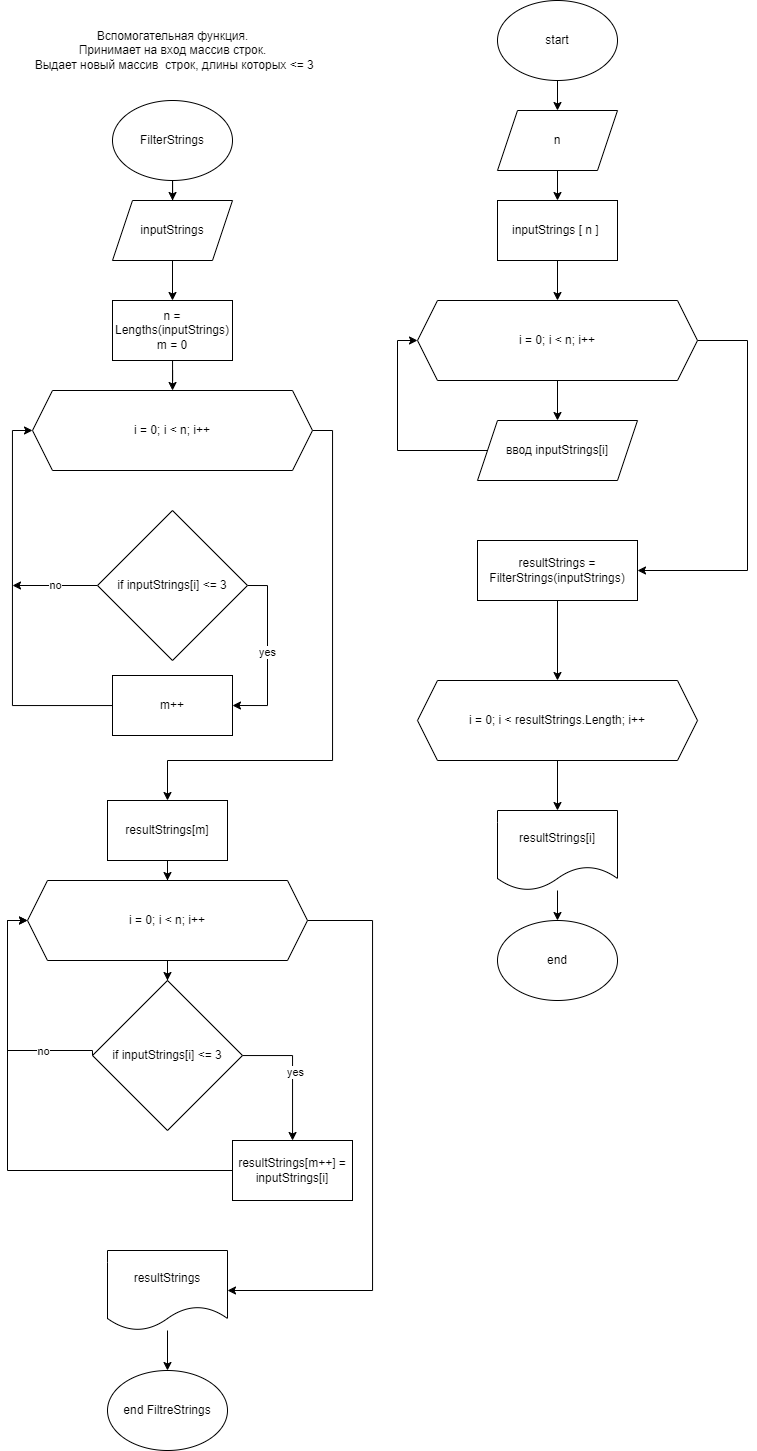

The diagram above was exported from draw.io. Its source (the exported page's mxGraphModel, read from the mxfile embedded in the PNG):
<mxGraphModel dx="1552" dy="774" grid="1" gridSize="10" guides="1" tooltips="1" connect="1" arrows="1" fold="1" page="1" pageScale="1" pageWidth="827" pageHeight="1169" math="0" shadow="0">
  <root>
    <mxCell id="0" />
    <mxCell id="1" parent="0" />
    <mxCell id="A79azAsw2JGaCEw1hdze-7" style="edgeStyle=orthogonalEdgeStyle;rounded=0;orthogonalLoop=1;jettySize=auto;html=1;" edge="1" parent="1" source="A79azAsw2JGaCEw1hdze-1" target="A79azAsw2JGaCEw1hdze-2">
      <mxGeometry relative="1" as="geometry" />
    </mxCell>
    <mxCell id="A79azAsw2JGaCEw1hdze-1" value="start" style="ellipse;whiteSpace=wrap;html=1;" vertex="1" parent="1">
      <mxGeometry x="510" y="30" width="120" height="80" as="geometry" />
    </mxCell>
    <mxCell id="A79azAsw2JGaCEw1hdze-6" style="edgeStyle=orthogonalEdgeStyle;rounded=0;orthogonalLoop=1;jettySize=auto;html=1;" edge="1" parent="1" source="A79azAsw2JGaCEw1hdze-2" target="A79azAsw2JGaCEw1hdze-3">
      <mxGeometry relative="1" as="geometry" />
    </mxCell>
    <mxCell id="A79azAsw2JGaCEw1hdze-2" value="n" style="shape=parallelogram;perimeter=parallelogramPerimeter;whiteSpace=wrap;html=1;fixedSize=1;" vertex="1" parent="1">
      <mxGeometry x="510" y="140" width="120" height="60" as="geometry" />
    </mxCell>
    <mxCell id="A79azAsw2JGaCEw1hdze-8" style="edgeStyle=orthogonalEdgeStyle;rounded=0;orthogonalLoop=1;jettySize=auto;html=1;" edge="1" parent="1" source="A79azAsw2JGaCEw1hdze-3" target="A79azAsw2JGaCEw1hdze-4">
      <mxGeometry relative="1" as="geometry" />
    </mxCell>
    <mxCell id="A79azAsw2JGaCEw1hdze-3" value="inputStrings [ n ]&amp;nbsp;" style="rounded=0;whiteSpace=wrap;html=1;" vertex="1" parent="1">
      <mxGeometry x="510" y="230" width="120" height="60" as="geometry" />
    </mxCell>
    <mxCell id="A79azAsw2JGaCEw1hdze-9" style="edgeStyle=orthogonalEdgeStyle;rounded=0;orthogonalLoop=1;jettySize=auto;html=1;" edge="1" parent="1" source="A79azAsw2JGaCEw1hdze-4" target="A79azAsw2JGaCEw1hdze-5">
      <mxGeometry relative="1" as="geometry" />
    </mxCell>
    <mxCell id="A79azAsw2JGaCEw1hdze-12" style="edgeStyle=orthogonalEdgeStyle;rounded=0;orthogonalLoop=1;jettySize=auto;html=1;entryX=1;entryY=0.5;entryDx=0;entryDy=0;" edge="1" parent="1" source="A79azAsw2JGaCEw1hdze-4" target="A79azAsw2JGaCEw1hdze-13">
      <mxGeometry relative="1" as="geometry">
        <mxPoint x="670" y="600" as="targetPoint" />
        <Array as="points">
          <mxPoint x="760" y="370" />
          <mxPoint x="760" y="600" />
        </Array>
      </mxGeometry>
    </mxCell>
    <mxCell id="A79azAsw2JGaCEw1hdze-4" value="i = 0; i &amp;lt; n; i++" style="shape=hexagon;perimeter=hexagonPerimeter2;whiteSpace=wrap;html=1;fixedSize=1;" vertex="1" parent="1">
      <mxGeometry x="430" y="330" width="280" height="80" as="geometry" />
    </mxCell>
    <mxCell id="A79azAsw2JGaCEw1hdze-10" style="edgeStyle=orthogonalEdgeStyle;rounded=0;orthogonalLoop=1;jettySize=auto;html=1;entryX=0;entryY=0.5;entryDx=0;entryDy=0;" edge="1" parent="1" source="A79azAsw2JGaCEw1hdze-5" target="A79azAsw2JGaCEw1hdze-4">
      <mxGeometry relative="1" as="geometry">
        <Array as="points">
          <mxPoint x="410" y="480" />
          <mxPoint x="410" y="370" />
        </Array>
      </mxGeometry>
    </mxCell>
    <mxCell id="A79azAsw2JGaCEw1hdze-5" value="ввод inputStrings[i]" style="shape=parallelogram;perimeter=parallelogramPerimeter;whiteSpace=wrap;html=1;fixedSize=1;" vertex="1" parent="1">
      <mxGeometry x="490" y="450" width="160" height="60" as="geometry" />
    </mxCell>
    <mxCell id="A79azAsw2JGaCEw1hdze-48" style="edgeStyle=orthogonalEdgeStyle;rounded=0;orthogonalLoop=1;jettySize=auto;html=1;" edge="1" parent="1" source="A79azAsw2JGaCEw1hdze-13" target="A79azAsw2JGaCEw1hdze-45">
      <mxGeometry relative="1" as="geometry" />
    </mxCell>
    <mxCell id="A79azAsw2JGaCEw1hdze-13" value="resultStrings = FilterStrings(inputStrings)" style="rounded=0;whiteSpace=wrap;html=1;" vertex="1" parent="1">
      <mxGeometry x="490" y="570" width="160" height="60" as="geometry" />
    </mxCell>
    <mxCell id="A79azAsw2JGaCEw1hdze-20" style="edgeStyle=orthogonalEdgeStyle;rounded=0;orthogonalLoop=1;jettySize=auto;html=1;" edge="1" parent="1" source="A79azAsw2JGaCEw1hdze-14" target="A79azAsw2JGaCEw1hdze-15">
      <mxGeometry relative="1" as="geometry" />
    </mxCell>
    <mxCell id="A79azAsw2JGaCEw1hdze-14" value="FilterStrings" style="ellipse;whiteSpace=wrap;html=1;" vertex="1" parent="1">
      <mxGeometry x="125" y="130" width="120" height="80" as="geometry" />
    </mxCell>
    <mxCell id="A79azAsw2JGaCEw1hdze-21" style="edgeStyle=orthogonalEdgeStyle;rounded=0;orthogonalLoop=1;jettySize=auto;html=1;" edge="1" parent="1" source="A79azAsw2JGaCEw1hdze-15" target="A79azAsw2JGaCEw1hdze-16">
      <mxGeometry relative="1" as="geometry" />
    </mxCell>
    <mxCell id="A79azAsw2JGaCEw1hdze-15" value="inputStrings" style="shape=parallelogram;perimeter=parallelogramPerimeter;whiteSpace=wrap;html=1;fixedSize=1;" vertex="1" parent="1">
      <mxGeometry x="125" y="230" width="120" height="60" as="geometry" />
    </mxCell>
    <mxCell id="A79azAsw2JGaCEw1hdze-33" style="edgeStyle=orthogonalEdgeStyle;rounded=0;orthogonalLoop=1;jettySize=auto;html=1;" edge="1" parent="1" source="A79azAsw2JGaCEw1hdze-16" target="A79azAsw2JGaCEw1hdze-17">
      <mxGeometry relative="1" as="geometry" />
    </mxCell>
    <mxCell id="A79azAsw2JGaCEw1hdze-16" value="n = Lengths(inputStrings)&lt;br&gt;m = 0" style="rounded=0;whiteSpace=wrap;html=1;" vertex="1" parent="1">
      <mxGeometry x="125" y="330" width="120" height="60" as="geometry" />
    </mxCell>
    <mxCell id="A79azAsw2JGaCEw1hdze-32" style="edgeStyle=orthogonalEdgeStyle;rounded=0;orthogonalLoop=1;jettySize=auto;html=1;entryX=0.5;entryY=0;entryDx=0;entryDy=0;" edge="1" parent="1" source="A79azAsw2JGaCEw1hdze-17" target="A79azAsw2JGaCEw1hdze-18">
      <mxGeometry relative="1" as="geometry">
        <Array as="points">
          <mxPoint x="345" y="460" />
          <mxPoint x="345" y="790" />
          <mxPoint x="180" y="790" />
        </Array>
      </mxGeometry>
    </mxCell>
    <mxCell id="A79azAsw2JGaCEw1hdze-17" value="i = 0; i &amp;lt; n; i++" style="shape=hexagon;perimeter=hexagonPerimeter2;whiteSpace=wrap;html=1;fixedSize=1;" vertex="1" parent="1">
      <mxGeometry x="45" y="420" width="280" height="80" as="geometry" />
    </mxCell>
    <mxCell id="A79azAsw2JGaCEw1hdze-37" style="edgeStyle=orthogonalEdgeStyle;rounded=0;orthogonalLoop=1;jettySize=auto;html=1;" edge="1" parent="1" source="A79azAsw2JGaCEw1hdze-18" target="A79azAsw2JGaCEw1hdze-34">
      <mxGeometry relative="1" as="geometry" />
    </mxCell>
    <mxCell id="A79azAsw2JGaCEw1hdze-18" value="resultStrings[m]" style="rounded=0;whiteSpace=wrap;html=1;" vertex="1" parent="1">
      <mxGeometry x="120" y="830" width="120" height="60" as="geometry" />
    </mxCell>
    <mxCell id="A79azAsw2JGaCEw1hdze-43" style="edgeStyle=orthogonalEdgeStyle;rounded=0;orthogonalLoop=1;jettySize=auto;html=1;entryX=0;entryY=0.5;entryDx=0;entryDy=0;" edge="1" parent="1" source="A79azAsw2JGaCEw1hdze-19" target="A79azAsw2JGaCEw1hdze-34">
      <mxGeometry relative="1" as="geometry">
        <Array as="points">
          <mxPoint x="20" y="1200" />
          <mxPoint x="20" y="950" />
        </Array>
      </mxGeometry>
    </mxCell>
    <mxCell id="A79azAsw2JGaCEw1hdze-19" value="resultStrings[m++] = inputStrings[i]" style="rounded=0;whiteSpace=wrap;html=1;" vertex="1" parent="1">
      <mxGeometry x="245" y="1170" width="120" height="60" as="geometry" />
    </mxCell>
    <mxCell id="A79azAsw2JGaCEw1hdze-25" value="yes" style="edgeStyle=orthogonalEdgeStyle;rounded=0;orthogonalLoop=1;jettySize=auto;html=1;exitX=1;exitY=0.5;exitDx=0;exitDy=0;entryX=1;entryY=0.5;entryDx=0;entryDy=0;" edge="1" parent="1" source="A79azAsw2JGaCEw1hdze-22" target="A79azAsw2JGaCEw1hdze-23">
      <mxGeometry relative="1" as="geometry" />
    </mxCell>
    <mxCell id="A79azAsw2JGaCEw1hdze-31" value="no" style="edgeStyle=orthogonalEdgeStyle;rounded=0;orthogonalLoop=1;jettySize=auto;html=1;exitX=0;exitY=0.5;exitDx=0;exitDy=0;" edge="1" parent="1" source="A79azAsw2JGaCEw1hdze-22">
      <mxGeometry relative="1" as="geometry">
        <mxPoint x="25" y="615" as="targetPoint" />
      </mxGeometry>
    </mxCell>
    <mxCell id="A79azAsw2JGaCEw1hdze-22" value="if inputStrings[i] &amp;lt;= 3" style="rhombus;whiteSpace=wrap;html=1;" vertex="1" parent="1">
      <mxGeometry x="110" y="540" width="150" height="150" as="geometry" />
    </mxCell>
    <mxCell id="A79azAsw2JGaCEw1hdze-26" style="edgeStyle=orthogonalEdgeStyle;rounded=0;orthogonalLoop=1;jettySize=auto;html=1;entryX=0;entryY=0.5;entryDx=0;entryDy=0;" edge="1" parent="1" source="A79azAsw2JGaCEw1hdze-23" target="A79azAsw2JGaCEw1hdze-17">
      <mxGeometry relative="1" as="geometry">
        <Array as="points">
          <mxPoint x="25" y="735" />
          <mxPoint x="25" y="460" />
        </Array>
      </mxGeometry>
    </mxCell>
    <mxCell id="A79azAsw2JGaCEw1hdze-23" value="m++" style="whiteSpace=wrap;html=1;" vertex="1" parent="1">
      <mxGeometry x="125" y="705" width="120" height="60" as="geometry" />
    </mxCell>
    <mxCell id="A79azAsw2JGaCEw1hdze-38" style="edgeStyle=orthogonalEdgeStyle;rounded=0;orthogonalLoop=1;jettySize=auto;html=1;" edge="1" parent="1" source="A79azAsw2JGaCEw1hdze-34" target="A79azAsw2JGaCEw1hdze-35">
      <mxGeometry relative="1" as="geometry" />
    </mxCell>
    <mxCell id="A79azAsw2JGaCEw1hdze-44" style="edgeStyle=orthogonalEdgeStyle;rounded=0;orthogonalLoop=1;jettySize=auto;html=1;entryX=1;entryY=0.5;entryDx=0;entryDy=0;" edge="1" parent="1" source="A79azAsw2JGaCEw1hdze-34" target="A79azAsw2JGaCEw1hdze-36">
      <mxGeometry relative="1" as="geometry">
        <Array as="points">
          <mxPoint x="385" y="950" />
          <mxPoint x="385" y="1320" />
        </Array>
      </mxGeometry>
    </mxCell>
    <mxCell id="A79azAsw2JGaCEw1hdze-34" value="i = 0; i &amp;lt; n; i++" style="shape=hexagon;perimeter=hexagonPerimeter2;whiteSpace=wrap;html=1;fixedSize=1;" vertex="1" parent="1">
      <mxGeometry x="40" y="910" width="280" height="80" as="geometry" />
    </mxCell>
    <mxCell id="A79azAsw2JGaCEw1hdze-39" style="edgeStyle=orthogonalEdgeStyle;rounded=0;orthogonalLoop=1;jettySize=auto;html=1;" edge="1" parent="1" source="A79azAsw2JGaCEw1hdze-35" target="A79azAsw2JGaCEw1hdze-19">
      <mxGeometry relative="1" as="geometry">
        <Array as="points">
          <mxPoint x="305" y="1085" />
        </Array>
      </mxGeometry>
    </mxCell>
    <mxCell id="A79azAsw2JGaCEw1hdze-40" value="yes" style="edgeLabel;html=1;align=center;verticalAlign=middle;resizable=0;points=[];" vertex="1" connectable="0" parent="A79azAsw2JGaCEw1hdze-39">
      <mxGeometry x="-0.0208" y="2" relative="1" as="geometry">
        <mxPoint as="offset" />
      </mxGeometry>
    </mxCell>
    <mxCell id="A79azAsw2JGaCEw1hdze-41" style="edgeStyle=orthogonalEdgeStyle;rounded=0;orthogonalLoop=1;jettySize=auto;html=1;entryX=0;entryY=0.5;entryDx=0;entryDy=0;exitX=0;exitY=0.5;exitDx=0;exitDy=0;" edge="1" parent="1" source="A79azAsw2JGaCEw1hdze-35" target="A79azAsw2JGaCEw1hdze-34">
      <mxGeometry relative="1" as="geometry">
        <Array as="points">
          <mxPoint x="105" y="1080" />
          <mxPoint x="20" y="1080" />
          <mxPoint x="20" y="950" />
        </Array>
      </mxGeometry>
    </mxCell>
    <mxCell id="A79azAsw2JGaCEw1hdze-42" value="no" style="edgeLabel;html=1;align=center;verticalAlign=middle;resizable=0;points=[];" vertex="1" connectable="0" parent="A79azAsw2JGaCEw1hdze-41">
      <mxGeometry x="0.0735" y="1" relative="1" as="geometry">
        <mxPoint x="36" y="39" as="offset" />
      </mxGeometry>
    </mxCell>
    <mxCell id="A79azAsw2JGaCEw1hdze-35" value="if inputStrings[i] &amp;lt;= 3" style="rhombus;whiteSpace=wrap;html=1;" vertex="1" parent="1">
      <mxGeometry x="105" y="1010" width="150" height="150" as="geometry" />
    </mxCell>
    <mxCell id="A79azAsw2JGaCEw1hdze-52" style="edgeStyle=orthogonalEdgeStyle;rounded=0;orthogonalLoop=1;jettySize=auto;html=1;" edge="1" parent="1" source="A79azAsw2JGaCEw1hdze-36" target="A79azAsw2JGaCEw1hdze-51">
      <mxGeometry relative="1" as="geometry" />
    </mxCell>
    <mxCell id="A79azAsw2JGaCEw1hdze-36" value="resultStrings" style="shape=document;whiteSpace=wrap;html=1;boundedLbl=1;" vertex="1" parent="1">
      <mxGeometry x="120" y="1280" width="120" height="80" as="geometry" />
    </mxCell>
    <mxCell id="A79azAsw2JGaCEw1hdze-47" style="edgeStyle=orthogonalEdgeStyle;rounded=0;orthogonalLoop=1;jettySize=auto;html=1;" edge="1" parent="1" source="A79azAsw2JGaCEw1hdze-45" target="A79azAsw2JGaCEw1hdze-46">
      <mxGeometry relative="1" as="geometry" />
    </mxCell>
    <mxCell id="A79azAsw2JGaCEw1hdze-45" value="i = 0; i &amp;lt; resultStrings.Length; i++" style="shape=hexagon;perimeter=hexagonPerimeter2;whiteSpace=wrap;html=1;fixedSize=1;" vertex="1" parent="1">
      <mxGeometry x="430" y="710" width="280" height="80" as="geometry" />
    </mxCell>
    <mxCell id="A79azAsw2JGaCEw1hdze-50" style="edgeStyle=orthogonalEdgeStyle;rounded=0;orthogonalLoop=1;jettySize=auto;html=1;" edge="1" parent="1" source="A79azAsw2JGaCEw1hdze-46" target="A79azAsw2JGaCEw1hdze-49">
      <mxGeometry relative="1" as="geometry" />
    </mxCell>
    <mxCell id="A79azAsw2JGaCEw1hdze-46" value="resultStrings[i]" style="shape=document;whiteSpace=wrap;html=1;boundedLbl=1;" vertex="1" parent="1">
      <mxGeometry x="510" y="840" width="120" height="80" as="geometry" />
    </mxCell>
    <mxCell id="A79azAsw2JGaCEw1hdze-49" value="end" style="ellipse;whiteSpace=wrap;html=1;" vertex="1" parent="1">
      <mxGeometry x="510" y="950" width="120" height="80" as="geometry" />
    </mxCell>
    <mxCell id="A79azAsw2JGaCEw1hdze-51" value="end FiltreStrings" style="ellipse;whiteSpace=wrap;html=1;" vertex="1" parent="1">
      <mxGeometry x="120" y="1400" width="120" height="80" as="geometry" />
    </mxCell>
    <mxCell id="A79azAsw2JGaCEw1hdze-53" value="Вспомогательная функция. &lt;br&gt;Принимает на вход массив строк.&lt;br&gt;&amp;nbsp;Выдает новый массив&amp;nbsp; строк, длины которых &amp;lt;= 3" style="text;html=1;align=center;verticalAlign=middle;resizable=0;points=[];autosize=1;strokeColor=none;fillColor=none;" vertex="1" parent="1">
      <mxGeometry x="30" y="50" width="310" height="60" as="geometry" />
    </mxCell>
  </root>
</mxGraphModel>